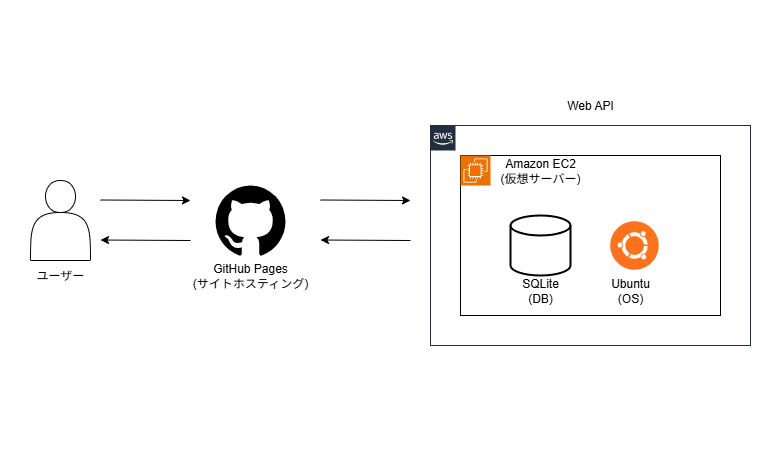

The diagram above was exported from draw.io. Its source (the exported page's mxGraphModel, read from the mxfile embedded in the PNG):
<mxGraphModel dx="1042" dy="527" grid="0" gridSize="10" guides="1" tooltips="1" connect="1" arrows="1" fold="1" page="1" pageScale="1" pageWidth="827" pageHeight="1169" math="0" shadow="0">
  <root>
    <mxCell id="0" />
    <mxCell id="1" parent="0" />
    <mxCell id="EC_kFptxCkWr2ScB50AJ-1" value="" style="rounded=0;whiteSpace=wrap;html=1;strokeWidth=0;strokeColor=#FFFFFF;" vertex="1" parent="1">
      <mxGeometry x="40" y="60" width="770" height="460" as="geometry" />
    </mxCell>
    <mxCell id="EC_kFptxCkWr2ScB50AJ-3" value="" style="points=[[0,0],[0.25,0],[0.5,0],[0.75,0],[1,0],[1,0.25],[1,0.5],[1,0.75],[1,1],[0.75,1],[0.5,1],[0.25,1],[0,1],[0,0.75],[0,0.5],[0,0.25]];outlineConnect=0;gradientColor=none;html=1;whiteSpace=wrap;fontSize=12;fontStyle=0;container=1;pointerEvents=0;collapsible=0;recursiveResize=0;shape=mxgraph.aws4.group;grIcon=mxgraph.aws4.group_aws_cloud_alt;strokeColor=#232F3E;fillColor=none;verticalAlign=top;align=left;spacingLeft=30;fontColor=#232F3E;dashed=0;" vertex="1" parent="1">
      <mxGeometry x="470" y="185" width="320" height="220" as="geometry" />
    </mxCell>
    <mxCell id="EC_kFptxCkWr2ScB50AJ-4" value="" style="verticalLabelPosition=bottom;verticalAlign=top;html=1;shape=mxgraph.basic.rect;fillColor2=none;strokeWidth=1;size=20;indent=5;" vertex="1" parent="EC_kFptxCkWr2ScB50AJ-3">
      <mxGeometry x="30" y="30" width="260" height="160" as="geometry" />
    </mxCell>
    <mxCell id="EC_kFptxCkWr2ScB50AJ-5" value="Amazon EC2&lt;div&gt;(仮想サーバー)&lt;/div&gt;" style="text;strokeColor=none;align=center;fillColor=none;html=1;verticalAlign=middle;whiteSpace=wrap;rounded=0;" vertex="1" parent="EC_kFptxCkWr2ScB50AJ-3">
      <mxGeometry x="60" y="30" width="100" height="30" as="geometry" />
    </mxCell>
    <mxCell id="EC_kFptxCkWr2ScB50AJ-6" value="" style="sketch=0;points=[[0,0,0],[0.25,0,0],[0.5,0,0],[0.75,0,0],[1,0,0],[0,1,0],[0.25,1,0],[0.5,1,0],[0.75,1,0],[1,1,0],[0,0.25,0],[0,0.5,0],[0,0.75,0],[1,0.25,0],[1,0.5,0],[1,0.75,0]];outlineConnect=0;fontColor=#232F3E;fillColor=#ED7100;strokeColor=#ffffff;dashed=0;verticalLabelPosition=bottom;verticalAlign=top;align=center;html=1;fontSize=12;fontStyle=0;aspect=fixed;shape=mxgraph.aws4.resourceIcon;resIcon=mxgraph.aws4.ec2;" vertex="1" parent="EC_kFptxCkWr2ScB50AJ-3">
      <mxGeometry x="30" y="30" width="30" height="30" as="geometry" />
    </mxCell>
    <mxCell id="EC_kFptxCkWr2ScB50AJ-7" value="" style="strokeWidth=2;html=1;shape=mxgraph.flowchart.database;whiteSpace=wrap;" vertex="1" parent="EC_kFptxCkWr2ScB50AJ-3">
      <mxGeometry x="80" y="90" width="60" height="60" as="geometry" />
    </mxCell>
    <mxCell id="EC_kFptxCkWr2ScB50AJ-8" value="" style="shape=image;html=1;verticalAlign=top;verticalLabelPosition=bottom;labelBackgroundColor=#ffffff;imageAspect=0;aspect=fixed;image=https://icons.diagrams.net/icon-cache1/Operating_System__Flat_-2035/ubuntu-750.svg" vertex="1" parent="EC_kFptxCkWr2ScB50AJ-3">
      <mxGeometry x="174" y="90" width="60" height="60" as="geometry" />
    </mxCell>
    <mxCell id="EC_kFptxCkWr2ScB50AJ-9" value="SQLite&lt;div&gt;(DB)&lt;/div&gt;" style="text;html=1;align=center;verticalAlign=middle;whiteSpace=wrap;rounded=0;" vertex="1" parent="EC_kFptxCkWr2ScB50AJ-3">
      <mxGeometry x="65" y="150" width="90" height="30" as="geometry" />
    </mxCell>
    <mxCell id="EC_kFptxCkWr2ScB50AJ-10" value="Ubuntu&lt;div&gt;(OS)&lt;/div&gt;" style="text;html=1;align=center;verticalAlign=middle;whiteSpace=wrap;rounded=0;" vertex="1" parent="EC_kFptxCkWr2ScB50AJ-3">
      <mxGeometry x="155" y="150" width="90" height="30" as="geometry" />
    </mxCell>
    <mxCell id="EC_kFptxCkWr2ScB50AJ-11" value="" style="shape=image;html=1;verticalAlign=top;verticalLabelPosition=bottom;labelBackgroundColor=#ffffff;imageAspect=0;aspect=fixed;image=https://icons.diagrams.net/icon-cache1/Ionicons-2627/icon-social-github-1402.svg" vertex="1" parent="1">
      <mxGeometry x="250" y="240" width="80" height="80" as="geometry" />
    </mxCell>
    <mxCell id="EC_kFptxCkWr2ScB50AJ-12" value="GitHub Pages&lt;div&gt;(サイトホスティング)&lt;/div&gt;" style="text;strokeColor=none;align=center;fillColor=none;html=1;verticalAlign=middle;whiteSpace=wrap;rounded=0;" vertex="1" parent="1">
      <mxGeometry x="230" y="320" width="120" height="30" as="geometry" />
    </mxCell>
    <mxCell id="EC_kFptxCkWr2ScB50AJ-13" value="" style="shape=actor;whiteSpace=wrap;html=1;" vertex="1" parent="1">
      <mxGeometry x="70" y="240" width="60" height="80" as="geometry" />
    </mxCell>
    <mxCell id="EC_kFptxCkWr2ScB50AJ-17" value="ユーザー" style="text;html=1;align=center;verticalAlign=middle;whiteSpace=wrap;rounded=0;" vertex="1" parent="1">
      <mxGeometry x="70" y="320" width="60" height="30" as="geometry" />
    </mxCell>
    <mxCell id="EC_kFptxCkWr2ScB50AJ-20" value="" style="endArrow=classic;rounded=0;" edge="1" parent="1">
      <mxGeometry width="50" height="50" relative="1" as="geometry">
        <mxPoint x="450" y="300" as="sourcePoint" />
        <mxPoint x="360" y="299.5" as="targetPoint" />
      </mxGeometry>
    </mxCell>
    <mxCell id="EC_kFptxCkWr2ScB50AJ-21" value="" style="endArrow=classic;rounded=0;" edge="1" parent="1">
      <mxGeometry width="50" height="50" relative="1" as="geometry">
        <mxPoint x="360" y="259.5" as="sourcePoint" />
        <mxPoint x="450" y="260" as="targetPoint" />
      </mxGeometry>
    </mxCell>
    <mxCell id="EC_kFptxCkWr2ScB50AJ-23" value="" style="endArrow=classic;rounded=0;" edge="1" parent="1">
      <mxGeometry width="50" height="50" relative="1" as="geometry">
        <mxPoint x="230" y="300" as="sourcePoint" />
        <mxPoint x="140" y="299.5" as="targetPoint" />
      </mxGeometry>
    </mxCell>
    <mxCell id="EC_kFptxCkWr2ScB50AJ-24" value="" style="endArrow=classic;rounded=0;" edge="1" parent="1">
      <mxGeometry width="50" height="50" relative="1" as="geometry">
        <mxPoint x="140" y="259.5" as="sourcePoint" />
        <mxPoint x="230" y="260" as="targetPoint" />
      </mxGeometry>
    </mxCell>
    <mxCell id="EC_kFptxCkWr2ScB50AJ-25" value="Web API" style="text;html=1;align=center;verticalAlign=middle;whiteSpace=wrap;rounded=0;" vertex="1" parent="1">
      <mxGeometry x="600" y="150" width="60" height="30" as="geometry" />
    </mxCell>
  </root>
</mxGraphModel>